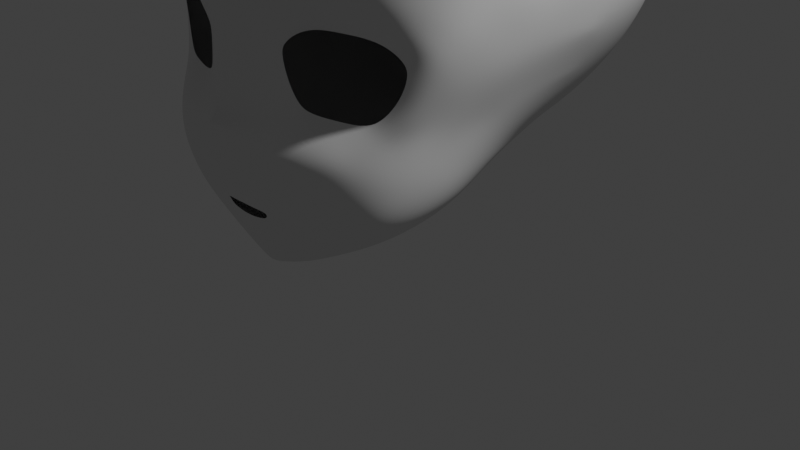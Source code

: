 # Source: untitled.blend  (saved by Blender 3.0.42; exported with 4.5.12 LTS)
import bpy
from mathutils import Matrix  # noqa: F401  (used for matrix-valued properties, if any)

bpy.ops.wm.read_factory_settings(use_empty=True)
scene = bpy.context.scene
scene.name = 'Scene'

# ---- collections
col_ref = bpy.data.collections.new('ref'); scene.collection.children.link(col_ref)
col_collection = bpy.data.collections.new('Collection'); scene.collection.children.link(col_collection)

# ---- world
world_world = bpy.data.worlds.new('World'); scene.world = world_world
world_world.use_nodes = True; world_world.node_tree.nodes.clear()
_N = world_world.node_tree.nodes; _L = world_world.node_tree.links
n0 = _N.new('ShaderNodeOutputWorld'); n0.name = 'World Output'; n0.location = (300, 300)
n1 = _N.new('ShaderNodeBackground'); n1.name = 'Background'; n1.location = (10, 300)
n1.inputs[0].default_value = (0.05088, 0.05088, 0.05088, 1.0)
_L.new(n1.outputs[0], n0.inputs[0])
n0.is_active_output = True
world_world.color = (0.05088, 0.05088, 0.05088)
world_world.use_sun_shadow = False
world_world.sun_shadow_jitter_overblur = 0.0

# ---- cameras
cam_camera = bpy.data.cameras.new('Camera')
cam_camera.clip_end = 100.0
cam_camera.lens = 100.0
cam_camera.ortho_scale = 7.314

# ---- lights
light_light = bpy.data.lights.new('Light', 'POINT')
light_light.transmission_factor = 0.0
light_light.energy = 1000.0
light_light.shadow_soft_size = 0.1
light_light.shadow_maximum_resolution = 0.006
light_light.use_absolute_resolution = True

# ---- meshes
me_cube_001 = bpy.data.meshes.new('Cube.001')
me_cube_001.from_pydata([(0.0, 0.4172, 2.862), (0.0, 0.665, 2.802), (0.0, 0.8935, 2.703), (0.0, 1.094, 2.57), (0.0, 1.258, 2.408), (0.0, 1.38, 2.231), (0.0, 1.455, 1.965), (0.0, 1.258, 0.973), (0.0, 1.094, 0.7728), (0.0, 0.8935, 0.6084), (0.0503, 0.4122, 2.862), (0.09867, 0.6553, 2.802), (0.1432, 0.8794, 2.703), (0.1823, 1.076, 2.57), (0.2144, 1.237, 2.408), (0.2382, 1.357, 2.231), (0.2529, 1.43, 1.965), (0.2578, 1.455, 1.707), (0.2529, 1.43, 1.449), (0.2382, 1.357, 1.201), (0.2144, 1.237, 0.973), (0.1823, 1.076, 0.7728), (0.1432, 0.8794, 0.6084), (0.09867, 0.6553, 0.4863), (0.0503, 0.4122, 0.4112), (0.09867, 0.3976, 2.862), (0.1935, 0.6266, 2.802), (0.281, 0.8376, 2.703), (0.3576, 1.023, 2.57), (0.4205, 1.174, 2.408), (0.4673, 1.287, 2.231), (0.496, 1.357, 1.965), (0.5058, 1.38, 1.707), (0.496, 1.357, 1.449), (0.4673, 1.287, 1.201), (0.4205, 1.174, 0.973), (0.3576, 1.023, 0.7728), (0.281, 0.8376, 0.6084), (0.1935, 0.6266, 0.4863), (0.09867, 0.3976, 0.4112), (0.1432, 0.3737, 2.862), (0.281, 0.5798, 2.802), (0.4079, 0.7698, 2.703), (0.5192, 0.9362, 2.57), (0.6105, 1.073, 2.408), (0.6784, 1.174, 2.231), (0.7201, 1.237, 1.965), (0.7343, 1.258, 1.707), (0.7201, 1.237, 1.449), (0.6784, 1.174, 1.201), (0.6105, 1.073, 0.973), (0.5192, 0.9362, 0.7728), (0.4079, 0.7698, 0.6084), (0.281, 0.5798, 0.4863), (0.1432, 0.3737, 0.4112), (0.1823, 0.3417, 2.862), (0.3576, 0.5169, 2.802), (0.5192, 0.6785, 2.703), (0.6608, 0.82, 2.57), (0.777, 0.9362, 2.408), (0.8634, 1.023, 2.231), (0.9166, 1.076, 1.965), (0.9345, 1.094, 1.707), (0.9166, 1.076, 1.449), (0.8634, 1.023, 1.201), (0.777, 0.9362, 0.973), (0.6608, 0.82, 0.7728), (0.5192, 0.6785, 0.6084), (0.3576, 0.5169, 0.4863), (0.1823, 0.3417, 0.4112), (0.2144, 0.3026, 2.862), (0.4205, 0.4403, 2.802), (0.6105, 0.5672, 2.703), (0.777, 0.6785, 2.57), (0.9137, 0.7698, 2.408), (1.015, 0.8376, 2.231), (1.078, 0.8794, 1.965), (1.099, 0.8935, 1.707), (1.078, 0.8794, 1.449), (1.015, 0.8376, 1.201), (0.9137, 0.7698, 0.973), (0.777, 0.6785, 0.7728), (0.6105, 0.5672, 0.6084), (0.4205, 0.4403, 0.4863), (0.2144, 0.3026, 0.4112), (0.2382, 0.2581, 2.862), (0.4673, 0.3529, 2.802), (0.6784, 0.4403, 2.703), (0.8634, 0.5169, 2.57), (1.015, 0.5798, 2.408), (1.128, 0.6266, 2.231), (1.198, 0.6553, 1.965), (1.221, 0.665, 1.707), (1.198, 0.6553, 1.449), (1.128, 0.6266, 1.201), (0.9976, 0.5798, 0.9761), (0.851, 0.5169, 0.7743), (0.6784, 0.4403, 0.6084), (0.4673, 0.3529, 0.4863), (0.2382, 0.2581, 0.4112), (0.2529, 0.2097, 2.862), (0.496, 0.2581, 2.802), (0.7201, 0.3026, 2.703), (0.9166, 0.3417, 2.57), (1.078, 0.3737, 2.408), (1.198, 0.3976, 2.231), (1.253, 0.4122, 1.965), (1.267, 0.4172, 1.707), (1.237, 0.4122, 1.456), (1.177, 0.3976, 1.205), (1.044, 0.3737, 0.9761), (0.9013, 0.3417, 0.7719), (0.7201, 0.3026, 0.6084), (0.5158, 0.2619, 0.4863), (0.2529, 0.2097, 0.4112), (0.2578, 0.1594, 2.862), (0.5058, 0.1594, 2.802), (0.7343, 0.1594, 2.703), (0.9345, 0.1594, 2.57), (1.099, 0.1594, 2.408), (1.221, 0.1594, 2.231), (1.281, 0.1594, 1.925), (1.281, 0.1594, 1.696), (1.247, 0.1594, 1.473), (1.191, 0.1594, 1.261), (1.078, 0.1568, 0.9946), (0.9383, 0.1631, 0.7697), (0.7685, 0.153, 0.5901), (0.538, 0.1612, 0.4585), (0.2761, 0.1612, 0.3871), (0.2529, 0.1091, 2.862), (0.496, 0.06077, 2.802), (0.7201, 0.0162, 2.703), (0.9166, -0.02286, 2.57), (1.078, -0.05491, 2.408), (1.198, -0.07873, 2.231), (0.2382, 0.06077, 2.862), (0.4673, -0.03408, 2.802), (0.6784, -0.1215, 2.703), (0.8634, -0.1981, 2.57), (1.015, -0.261, 2.408), (1.128, -0.2849, 2.231), (0.2144, 0.0162, 2.862), (0.4205, -0.1215, 2.802), (0.6105, -0.2484, 2.703), (0.777, -0.3596, 2.57), (0.9137, -0.4509, 2.408), (1.019, -0.4949, 2.228), (0.1823, -0.02286, 2.862), (0.3576, -0.1981, 2.802), (0.5192, -0.3596, 2.703), (0.6608, -0.5012, 2.57), (0.777, -0.6174, 2.408), (0.8805, -0.6771, 2.233), (0.1432, -0.05491, 2.862), (0.281, -0.261, 2.802), (0.4079, -0.4509, 2.703), (0.5192, -0.6174, 2.57), (0.6105, -0.754, 2.408), (0.7, -0.8405, 2.232), (0.09867, -0.07874, 2.862), (0.1935, -0.3077, 2.802), (0.281, -0.5188, 2.703), (0.3576, -0.7038, 2.57), (0.4205, -0.8556, 2.408), (0.4391, -0.9769, 2.231), (0.0503, -0.0934, 2.862), (0.09867, -0.3365, 2.802), (0.1432, -0.5605, 2.703), (0.1823, -0.7569, 2.57), (0.2144, -0.9181, 2.408), (0.0, -0.09836, 2.862), (0.0, -0.3577, 2.811), (0.0, -0.5746, 2.703), (0.0, -0.7749, 2.57), (0.0, -0.9392, 2.408), (0.0, 0.1594, 2.883), (0.0, 1.481, 1.707), (0.0, 1.455, 1.449), (0.0, 1.38, 1.201), (0.0, 0.665, 0.4863), (0.0, 0.4172, 0.4112), (0.0, 0.1594, 0.3858), (0.0, -1.118, 0.6999), (0.9432, -0.519, 0.6654), (0.0, -0.7821, 0.005036), (0.0, -1.201, 0.8425), (0.9971, -0.463, 0.8909), (0.6119, -0.6592, 0.2316), (0.0, -1.065, 1.249), (1.128, -0.4235, 1.321), (0.625, -0.8582, 1.361), (1.042, -0.4421, 1.012), (0.7704, -0.7924, 1.349), (0.8187, -0.7903, 0.7033), (0.7303, -0.7666, 0.9147), (0.9081, -0.6959, 1.239), (0.8671, -0.6976, 1.055), (0.6013, -0.9215, 0.7291), (0.4145, -0.8895, 0.9288), (0.459, -0.6864, 0.1599), (0.3833, -0.9498, 1.32), (0.0664, -1.104, 0.6992), (0.1139, -1.096, 0.8429), (0.06554, -1.06, 1.252), (0.07568, -0.7613, 0.02344), (0.8669, -0.5839, 0.4383), (0.0, -1.001, 0.4121), (0.7831, -0.8034, 0.4611), (0.3499, -1.012, 0.6763), (0.03671, -1.001, 0.4126), (0.1764, -0.7401, 0.04991), (0.2084, -1.05, 0.6915), (0.3941, -0.9354, 0.8622), (0.2048, -1.009, 1.241), (0.1762, -0.9798, 0.3935), (0.8109, -0.8808, 1.742), (0.9746, -0.7438, 1.722), (0.4482, -1.066, 1.74), (0.0, -1.122, 1.493), (1.146, -0.4141, 1.509), (0.6183, -0.9626, 1.628), (0.9424, -0.7602, 1.579), (0.2979, -1.085, 1.572), (0.09741, -1.113, 1.508), (0.2008, -1.103, 1.53), (1.154, -0.1322, 1.158), (0.9162, -0.551, 0.558), (0.0, -1.039, 0.5279), (0.1493, -0.9687, 0.3519), (0.2128, -0.3229, 0.1618), (0.8124, -0.8007, 0.5898), (0.9857, -0.1679, 0.7701), (0.04422, -1.04, 0.5299), (0.1492, -1.028, 0.5336), (0.8907, -0.2044, 0.5605), (0.172, -0.9554, 0.3328), (1.234, -0.1123, 1.488), (0.04037, -0.9579, 0.3004), (0.6317, -0.9807, 1.75), (0.1166, -0.3511, 0.1261), (0.8345, -0.2296, 0.4508), (0.7783, -0.6233, 0.3309), (0.05589, -0.3601, 0.1136), (0.459, -0.3035, 0.2288), (0.0, -0.9583, 0.2983), (0.0, -1.044, 0.9081), (1.088, -0.1391, 1.01), (1.198, -0.1204, 1.305), (1.034, -0.1517, 0.8795), (0.0, -0.37, 0.1067), (0.3587, -0.9075, 0.952), (0.07001, -1.022, 0.9013), (0.2651, -0.9554, 0.922), (0.9397, -0.1849, 0.6493), (0.9145, -0.6851, 1.176), (0.4837, -0.9104, 1.364), (0.3127, -0.9364, 1.059), (0.6611, -0.798, 0.906), (0.1901, -0.9682, 0.3734), (0.0, -1.198, 0.7851), (0.0, -1.16, 0.7493), (0.0, -1.178, 0.8575), (0.0, -0.9937, 0.3821), (0.03277, -0.9949, 0.3827), (0.1458, -0.9836, 0.3748), (0.1418, -0.9659, 0.34), (0.03489, -0.9682, 0.3181), (0.0, -0.9687, 0.3183), (0.1548, -0.9749, 0.3655), (0.8057, -0.7586, 0.8468), (0.5959, -0.8674, 0.8308), (0.9657, -0.4853, 0.7892), (0.5796, -0.8302, 0.9122), (0.7918, -0.7342, 0.9536), (1.011, -0.6473, 1.303), (0.6177, -0.9017, 1.431), (0.9431, -0.6569, 1.031), (0.8963, -0.7503, 1.392), (0.885, -0.7028, 0.9133), (0.3564, -0.9962, 1.379), (0.2852, -0.715, 0.08647), (0.6137, -0.9416, 1.533), (0.1713, -0.9904, 0.9076), (0.9264, -0.7578, 1.482), (0.1295, -1.045, 1.252), (0.3257, -1.054, 1.481), (0.2185, -0.9784, 1.055), (0.137, -0.9899, 1.05), (0.05325, -0.9966, 1.049), (0.0, -1.002, 1.046), (1.244, -0.1018, 1.678), (0.4492, -1.035, 1.609), (0.4619, -0.9616, 1.423), (0.4555, -1.002, 1.516), (1.154, -0.4079, 1.672), (0.8012, -0.8706, 1.616), (0.7823, -0.8202, 1.423), (0.7943, -0.8537, 1.524), (0.5284, -0.8627, 0.2847), (0.7096, -0.8605, 0.716), (0.6795, -0.879, 0.4897), (0.7074, -0.876, 0.611), (0.7001, -0.8011, 0.3378), (0.5971, -0.8708, 0.3641), (0.6906, -0.8256, 0.8277), (1.087, -0.4343, 1.146), (0.9877, -0.639, 1.167), (0.2169, -1.005, 0.8538), (0.3794, -0.992, 0.7614), (0.3407, -0.9703, 0.4862), (0.236, -1.004, 0.5143), (0.4065, -0.8535, 0.2055), (0.437, -0.9356, 0.4054), (0.8528, -0.7408, 1.306), (0.2797, -0.9576, 1.221), (0.0, -0.865, 0.07987), (0.07171, -0.8607, 0.08061), (0.1683, -0.8529, 0.1009), (0.5832, -0.7997, 0.2574), (0.0, -0.8421, 0.02564), (0.07239, -0.8278, 0.03587), (0.1762, -0.8115, 0.06317), (0.2927, -0.8017, 0.1072), (0.4364, -0.7979, 0.1743), (0.187, -0.9601, 0.3536), (0.3731, -0.9098, 0.3234), (0.2819, -0.8505, 0.144), (0.09142, -0.9561, 0.305), (0.07639, -0.9668, 0.3223), (0.1399, -0.9548, 0.3146), (0.1196, -0.9664, 0.3294), (0.2796, -0.9579, 0.388), (0.2214, -0.9376, 0.3142), (0.1213, -1.01, 0.473), (0.0, -1.019, 0.476), (0.03917, -1.017, 0.4743), (0.1731, -0.9353, 0.2887), (0.04429, -0.9424, 0.2699), (0.2599, -0.9456, 0.3511), (0.1115, -0.9372, 0.2758), (0.2588, -0.977, 0.4353), (0.0, -0.943, 0.2664), (0.1027, -0.9962, 0.4099), (0.08958, -0.9926, 0.3811), (0.1397, -0.9897, 0.405), (0.1872, -0.9983, 0.462), (0.1202, -0.9879, 0.3793), (0.5738, -0.9325, 0.635), (0.0, -0.9048, 0.1908), (0.05293, -0.9051, 0.1975), (0.1349, -0.8975, 0.2063), (0.223, -0.8958, 0.2363), (0.3008, -0.8971, 0.2728), (0.5326, -0.9411, 0.5312), (0.2264, -1.035, 0.7624), (0.08523, -1.117, 0.7613), (0.4996, -0.8618, 0.9176), (0.5165, -0.8955, 0.8419), (0.4652, -0.9771, 0.6533), (0.4984, -0.9577, 0.7466), (0.0, -1.069, 0.6091), (0.05054, -1.071, 0.6122), (0.1801, -1.043, 0.6064), (0.2907, -1.009, 0.5873), (0.4152, -0.9793, 0.5654), (1.222, -0.09183, 2.053), (1.234, -0.09183, 1.897), (1.171, -0.2934, 2.064), (1.192, -0.2898, 1.882), (1.069, -0.5178, 2.064), (1.097, -0.5455, 1.876), (0.9543, -0.705, 2.06), (0.9891, -0.7301, 1.877), (0.7701, -0.866, 2.06), (0.8073, -0.8813, 1.879), (0.6599, -0.9336, 2.06), (0.6484, -0.982, 1.88), (0.4387, -1.058, 2.062), (0.4388, -1.076, 1.879), (0.217, -1.04, 2.231), (0.2069, -1.105, 2.06), (0.2114, -1.125, 1.879), (0.0, -1.061, 2.231), (0.0, -1.125, 2.06), (0.0, -1.146, 1.879), (0.0, -1.149, 1.676), (0.2031, -1.118, 1.652), (0.8835, -0.4469, 0.4442), (0.0, -0.6654, 0.02321), (0.9929, -0.3326, 0.7774), (1.074, -0.2899, 1.006), (0.7882, -0.4933, 0.3414), (0.6069, -0.5381, 0.2408), (0.9587, -0.3737, 0.6557), (0.2753, -0.6058, 0.09703), (0.9347, -0.4062, 0.5563), (0.1641, -0.6299, 0.05606), (0.07732, -0.6503, 0.03371), (1.194, -0.2784, 1.503), (1.162, -0.2773, 1.314), (1.132, -0.279, 1.151), (0.4658, -0.5732, 0.1659), (1.021, -0.303, 0.8858), (1.203, -0.2784, 1.667), (0.9025, -0.6847, 0.6831), (0.837, -0.7086, 0.444), (0.8798, -0.6967, 0.5685), (0.0, -0.8178, 0.0147), (0.447, -0.7479, 0.1653), (0.07221, -0.7995, 0.02902), (0.1763, -0.7828, 0.05321), (0.924, -0.66, 0.8033), (1.076, -0.5739, 1.361), (0.9968, -0.5656, 1.022), (0.9494, -0.6008, 0.905), (0.7449, -0.7228, 0.3283), (1.046, -0.5489, 1.153), (0.2935, -0.7639, 0.09426), (0.6024, -0.7357, 0.2435), (1.072, -0.5878, 1.523), (1.091, -0.5763, 1.687), (0.7412, -0.2524, 0.3694), (0.5781, -0.2798, 0.2902), (1.274, 0.1594, 2.017), (1.17, 0.1594, 1.182), (1.048, 0.1575, 0.9439), (0.8059, 0.1536, 0.6314), (0.6074, 0.1608, 0.4882), (1.149, -0.3907, 1.879), (1.136, -0.3526, 2.066), (0.0, -1.093, 1.371), (0.08147, -1.087, 1.38), (0.1981, -1.069, 1.378), (0.3315, -0.9613, 1.273), (0.2806, -1.009, 1.312), (0.2602, -1.108, 1.706), (0.1358, -1.134, 1.7)], [], [(182, 181, 24), (178, 177, 17, 18), (1, 0, 10, 11), (179, 178, 18, 19), (2, 1, 11, 12), (7, 179, 19, 20), (3, 2, 12, 13), (0, 176, 10), (8, 7, 20, 21), (4, 3, 13, 14), (9, 8, 21, 22), (5, 4, 14, 15), (180, 9, 22, 23), (6, 5, 15, 16), (181, 180, 23, 24), (177, 6, 16, 17), (24, 23, 38, 39), (17, 16, 31, 32), (11, 10, 25, 26), (182, 24, 39), (18, 17, 32, 33), (10, 176, 25), (19, 18, 33, 34), (12, 11, 26, 27), (20, 19, 34, 35), (13, 12, 27, 28), (21, 20, 35, 36), (14, 13, 28, 29), (22, 21, 36, 37), (15, 14, 29, 30), (23, 22, 37, 38), (16, 15, 30, 31), (28, 27, 42, 43), (36, 35, 50, 51), (29, 28, 43, 44), (37, 36, 51, 52), (30, 29, 44, 45), (38, 37, 52, 53), (31, 30, 45, 46), (39, 38, 53, 54), (32, 31, 46, 47), (26, 25, 40, 41), (182, 39, 54), (33, 32, 47, 48), (25, 176, 40), (34, 33, 48, 49), (27, 26, 41, 42), (35, 34, 49, 50), (47, 46, 61, 62), (41, 40, 55, 56), (182, 54, 69), (48, 47, 62, 63), (40, 176, 55), (49, 48, 63, 64), (42, 41, 56, 57), (50, 49, 64, 65), (43, 42, 57, 58), (51, 50, 65, 66), (44, 43, 58, 59), (52, 51, 66, 67), (45, 44, 59, 60), (53, 52, 67, 68), (46, 45, 60, 61), (54, 53, 68, 69), (66, 65, 80, 81), (59, 58, 73, 74), (67, 66, 81, 82), (60, 59, 74, 75), (68, 67, 82, 83), (61, 60, 75, 76), (69, 68, 83, 84), (62, 61, 76, 77), (56, 55, 70, 71), (182, 69, 84), (63, 62, 77, 78), (55, 176, 70), (64, 63, 78, 79), (57, 56, 71, 72), (65, 64, 79, 80), (58, 57, 72, 73), (71, 70, 85, 86), (182, 84, 99), (78, 77, 92, 93), (70, 176, 85), (79, 78, 93, 94), (72, 71, 86, 87), (80, 79, 94, 95), (73, 72, 87, 88), (81, 80, 95, 96), (74, 73, 88, 89), (82, 81, 96, 97), (75, 74, 89, 90), (83, 82, 97, 98), (76, 75, 90, 91), (84, 83, 98, 99), (77, 76, 91, 92), (89, 88, 103, 104), (97, 96, 111, 112), (90, 89, 104, 105), (98, 97, 112, 113), (91, 90, 105, 106), (99, 98, 113, 114), (92, 91, 106, 107), (86, 85, 100, 101), (182, 99, 114), (93, 92, 107, 108), (85, 176, 100), (94, 93, 108, 109), (87, 86, 101, 102), (95, 94, 109, 110), (88, 87, 102, 103), (96, 95, 110, 111), (108, 107, 122, 123), (100, 176, 115), (109, 108, 123, 124), (102, 101, 116, 117), (109, 124, 425), (103, 102, 117, 118), (110, 125, 426), (104, 103, 118, 119), (112, 111, 126, 427), (105, 104, 119, 120), (113, 112, 127, 428), (106, 105, 120, 424), (114, 113, 128, 129), (107, 106, 121, 122), (101, 100, 115, 116), (182, 114, 129), (120, 119, 134, 135), (116, 115, 130, 131), (115, 176, 130), (117, 116, 131, 132), (118, 117, 132, 133), (119, 118, 133, 134), (132, 131, 137, 138), (133, 132, 138, 139), (134, 133, 139, 140), (135, 134, 140, 141), (131, 130, 136, 137), (130, 176, 136), (137, 136, 142, 143), (136, 176, 142), (138, 137, 143, 144), (139, 138, 144, 145), (140, 139, 145, 146), (141, 140, 146, 147), (144, 143, 149, 150), (145, 144, 150, 151), (146, 145, 151, 152), (147, 146, 152, 153), (143, 142, 148, 149), (142, 176, 148), (149, 148, 154, 155), (148, 176, 154), (150, 149, 155, 156), (151, 150, 156, 157), (152, 151, 157, 158), (153, 152, 158, 159), (157, 156, 162, 163), (158, 157, 163, 164), (159, 158, 164, 165), (155, 154, 160, 161), (154, 176, 160), (156, 155, 161, 162), (161, 160, 166, 167), (160, 176, 166), (162, 161, 167, 168), (163, 162, 168, 169), (164, 163, 169, 170), (165, 164, 170, 380), (169, 168, 173, 174), (170, 169, 174, 175), (380, 170, 175, 383), (167, 166, 171, 172), (166, 176, 171), (168, 167, 172, 173), (356, 203, 260, 261), (239, 377, 379, 218), (362, 202, 183, 361), (236, 325, 229, 266), (322, 323, 327, 318), (288, 289, 252, 283), (253, 287, 288, 283), (197, 274, 279, 277), (417, 413, 275, 307), (390, 403, 187, 272), (216, 375, 377, 239), (407, 405, 194, 231), (271, 305, 258, 273), (404, 399, 237, 291), (302, 348, 354, 301), (257, 287, 253, 251), (363, 212, 202, 362), (358, 213, 309, 360), (238, 328, 329, 267), (260, 203, 186), (394, 396, 235, 254), (198, 300, 305, 271), (401, 391, 247, 226), (416, 242, 206, 406), (395, 397, 240, 230), (304, 313, 326, 299), (398, 389, 250, 243), (371, 373, 217, 421), (348, 198, 360, 359), (419, 319, 324, 409), (399, 400, 248, 237), (400, 401, 226, 248), (221, 239, 218, 292), (397, 398, 243, 240), (296, 216, 239, 221), (369, 404, 291, 367), (396, 388, 241, 235), (432, 224, 219, 431), (193, 297, 276, 191), (205, 410, 408, 185), (191, 276, 293, 256), (288, 287, 214, 285), (402, 395, 230, 244), (311, 234, 334, 346), (346, 334, 343, 345), (340, 338, 350, 351), (213, 358, 357, 199), (415, 414, 277, 279), (406, 407, 231, 208), (210, 336, 335, 207), (390, 394, 254, 232), (330, 328, 340, 337), (333, 337, 352, 353), (350, 338, 342, 349), (313, 310, 341, 332), (199, 251, 253, 213), (203, 252, 246, 262), (326, 313, 332, 339), (262, 186, 203), (325, 259, 269, 229), (259, 215, 265, 269), (330, 236, 266, 331), (245, 238, 267, 268), (210, 207, 263, 264), (343, 210, 264, 344), (412, 272, 187, 415), (305, 270, 195, 258), (307, 275, 196, 255), (293, 276, 282, 294), (412, 270, 194, 405), (297, 278, 284, 298), (391, 403, 249, 247), (283, 252, 203, 308), (204, 285, 433, 432), (211, 411, 410, 205), (298, 284, 222, 296), (294, 282, 221, 292), (432, 433, 225, 224), (290, 289, 204, 189), (289, 288, 285, 204), (286, 294, 292, 223), (280, 293, 294, 286), (217, 373, 375, 216), (223, 436, 387, 225), (282, 298, 296, 221), (256, 293, 280, 201), (276, 297, 298, 282), (222, 217, 216, 296), (421, 217, 222, 420), (278, 297, 193, 314), (208, 231, 302, 301), (304, 303, 208, 301), (194, 270, 305, 300), (231, 194, 300, 302), (279, 274, 195, 270), (414, 417, 307, 277), (277, 307, 255, 197), (202, 212, 355, 356), (356, 355, 308, 203), (283, 308, 213, 253), (359, 360, 309, 209), (323, 324, 312, 327), (309, 213, 308, 355), (358, 271, 273, 357), (418, 323, 322, 411), (278, 314, 196, 275), (287, 257, 315, 214), (204, 432, 431, 189), (435, 434, 201, 280), (252, 289, 290, 246), (322, 318, 317, 321), (321, 317, 316, 320), (328, 238, 338, 340), (409, 324, 323, 418), (416, 303, 319, 419), (411, 322, 321, 410), (410, 321, 320, 408), (303, 304, 299, 319), (393, 402, 244, 423), (328, 330, 331, 329), (299, 312, 324, 319), (236, 330, 337, 333), (334, 336, 210, 343), (345, 343, 344, 347), (335, 336, 233, 228), (352, 351, 318, 327), (336, 334, 234, 233), (342, 338, 238, 245), (353, 352, 327, 312), (351, 350, 317, 318), (339, 332, 259, 325), (333, 339, 325, 236), (332, 341, 215, 259), (215, 345, 347, 265), (341, 346, 345, 215), (310, 311, 346, 341), (365, 354, 348, 359), (271, 358, 360, 198), (364, 209, 212, 363), (198, 348, 302, 300), (313, 304, 301, 354), (326, 339, 333, 353), (337, 340, 351, 352), (317, 350, 349, 316), (299, 326, 353, 312), (364, 365, 359, 209), (202, 356, 261, 183), (309, 355, 212, 209), (311, 310, 365, 364), (311, 364, 363, 234), (234, 363, 362, 233), (233, 362, 361, 228), (310, 313, 354, 365), (366, 135, 141, 368), (367, 366, 368, 369), (429, 430, 370, 371), (141, 147, 370, 430), (370, 147, 153, 372), (371, 370, 372, 373), (373, 372, 374, 375), (372, 153, 159, 374), (374, 159, 376), (375, 374, 376, 377), (376, 159, 165, 378), (377, 376, 378, 379), (378, 165, 380, 381), (379, 378, 381, 382), (381, 380, 383, 384), (382, 381, 384, 385), (292, 218, 436, 223), (188, 200, 402, 393), (192, 187, 403, 391), (272, 184, 394, 390), (200, 281, 395, 402), (227, 206, 388, 396), (211, 205, 398, 397), (190, 306, 401, 400), (220, 190, 400, 399), (205, 185, 389, 398), (281, 211, 397, 395), (242, 188, 393, 392), (306, 192, 391, 401), (184, 227, 396, 394), (295, 220, 399, 404), (232, 249, 403, 390), (206, 242, 392, 388), (284, 278, 275, 413), (242, 416, 419, 188), (200, 409, 418, 281), (281, 418, 411, 211), (192, 306, 417, 414), (184, 272, 412, 405), (270, 412, 415, 279), (206, 227, 407, 406), (187, 192, 414, 415), (188, 419, 409, 200), (303, 416, 406, 208), (227, 184, 405, 407), (306, 190, 413, 417), (420, 413, 190, 220), (222, 284, 413, 420), (371, 421, 295, 429), (220, 295, 421, 420), (388, 392, 422, 241), (392, 393, 423, 422), (182, 243, 250), (240, 243, 182), (230, 240, 182), (129, 244, 230, 182), (129, 423, 244), (428, 241, 422, 128), (427, 126, 232, 254), (426, 125, 247, 249), (424, 120, 135, 366), (122, 121, 367, 291), (123, 122, 291, 237), (124, 123, 237, 248), (425, 124, 248, 226), (121, 424, 366, 367), (121, 106, 424), (125, 425, 226, 247), (110, 109, 425, 125), (126, 426, 249, 232), (111, 110, 426, 126), (127, 427, 254, 235), (127, 112, 427), (128, 422, 423, 129), (127, 235, 241, 428), (128, 113, 428), (369, 368, 430, 429), (368, 141, 430), (429, 295, 404, 369), (382, 385, 386, 437), (286, 223, 225, 433), (435, 433, 285, 214), (214, 315, 434, 435), (280, 286, 433, 435), (218, 379, 382, 436), (437, 224, 225, 387), (386, 219, 224, 437), (382, 437, 387, 436)])
me_cube_001.polygons.foreach_set('use_smooth', [True] * 417)
_uv = me_cube_001.uv_layers.new(name='UVMap')
_uv.uv.foreach_set('vector', [0.7344, 0.0, 0.75, 0.0625, 0.7188, 0.0625, 0.75, 0.4375, 0.75, 0.5, 0.7188, 0.5, 0.7188, 0.4375, 0.75, 0.875, 0.75, 0.9375, 0.7188, 0.9375, 0.7188, 0.875, 0.75, 0.375, 0.75, 0.4375, 0.7188, 0.4375, 0.7188, 0.375, 0.75, 0.8125, 0.75, 0.875, 0.7188, 0.875, 0.7188, 0.8125, 0.75, 0.3125, 0.75, 0.375, 0.7188, 0.375, 0.7188, 0.3125, 0.75, 0.75, 0.75, 0.8125, 0.7188, 0.8125, 0.7188, 0.75, 0.75, 0.9375, 0.7344, 1.0, 0.7188, 0.9375, 0.75, 0.25, 0.75, 0.3125, 0.7188, 0.3125, 0.7188, 0.25, 0.75, 0.6875, 0.75, 0.75, 0.7188, 0.75, 0.7188, 0.6875, 0.75, 0.1875, 0.75, 0.25, 0.7188, 0.25, 0.7188, 0.1875, 0.75, 0.625, 0.75, 0.6875, 0.7188, 0.6875, 0.7188, 0.625, 0.75, 0.125, 0.75, 0.1875, 0.7188, 0.1875, 0.7188, 0.125, 0.75, 0.5625, 0.75, 0.625, 0.7188, 0.625, 0.7188, 0.5625, 0.75, 0.0625, 0.75, 0.125, 0.7188, 0.125, 0.7188, 0.0625, 0.75, 0.5, 0.75, 0.5625, 0.7188, 0.5625, 0.7188, 0.5, 0.7188, 0.0625, 0.7188, 0.125, 0.6875, 0.125, 0.6875, 0.0625, 0.7188, 0.5, 0.7188, 0.5625, 0.6875, 0.5625, 0.6875, 0.5, 0.7188, 0.875, 0.7188, 0.9375, 0.6875, 0.9375, 0.6875, 0.875, 0.7031, 0.0, 0.7188, 0.0625, 0.6875, 0.0625, 0.7188, 0.4375, 0.7188, 0.5, 0.6875, 0.5, 0.6875, 0.4375, 0.7188, 0.9375, 0.7031, 1.0, 0.6875, 0.9375, 0.7188, 0.375, 0.7188, 0.4375, 0.6875, 0.4375, 0.6875, 0.375, 0.7188, 0.8125, 0.7188, 0.875, 0.6875, 0.875, 0.6875, 0.8125, 0.7188, 0.3125, 0.7188, 0.375, 0.6875, 0.375, 0.6875, 0.3125, 0.7188, 0.75, 0.7188, 0.8125, 0.6875, 0.8125, 0.6875, 0.75, 0.7188, 0.25, 0.7188, 0.3125, 0.6875, 0.3125, 0.6875, 0.25, 0.7188, 0.6875, 0.7188, 0.75, 0.6875, 0.75, 0.6875, 0.6875, 0.7188, 0.1875, 0.7188, 0.25, 0.6875, 0.25, 0.6875, 0.1875, 0.7188, 0.625, 0.7188, 0.6875, 0.6875, 0.6875, 0.6875, 0.625, 0.7188, 0.125, 0.7188, 0.1875, 0.6875, 0.1875, 0.6875, 0.125, 0.7188, 0.5625, 0.7188, 0.625, 0.6875, 0.625, 0.6875, 0.5625, 0.6875, 0.75, 0.6875, 0.8125, 0.6562, 0.8125, 0.6562, 0.75, 0.6875, 0.25, 0.6875, 0.3125, 0.6562, 0.3125, 0.6562, 0.25, 0.6875, 0.6875, 0.6875, 0.75, 0.6562, 0.75, 0.6562, 0.6875, 0.6875, 0.1875, 0.6875, 0.25, 0.6562, 0.25, 0.6562, 0.1875, 0.6875, 0.625, 0.6875, 0.6875, 0.6562, 0.6875, 0.6562, 0.625, 0.6875, 0.125, 0.6875, 0.1875, 0.6562, 0.1875, 0.6562, 0.125, 0.6875, 0.5625, 0.6875, 0.625, 0.6562, 0.625, 0.6562, 0.5625, 0.6875, 0.0625, 0.6875, 0.125, 0.6562, 0.125, 0.6562, 0.0625, 0.6875, 0.5, 0.6875, 0.5625, 0.6562, 0.5625, 0.6562, 0.5, 0.6875, 0.875, 0.6875, 0.9375, 0.6562, 0.9375, 0.6562, 0.875, 0.6719, 0.0, 0.6875, 0.0625, 0.6562, 0.0625, 0.6875, 0.4375, 0.6875, 0.5, 0.6562, 0.5, 0.6562, 0.4375, 0.6875, 0.9375, 0.6719, 1.0, 0.6562, 0.9375, 0.6875, 0.375, 0.6875, 0.4375, 0.6562, 0.4375, 0.6562, 0.375, 0.6875, 0.8125, 0.6875, 0.875, 0.6562, 0.875, 0.6562, 0.8125, 0.6875, 0.3125, 0.6875, 0.375, 0.6562, 0.375, 0.6562, 0.3125, 0.6562, 0.5, 0.6562, 0.5625, 0.625, 0.5625, 0.625, 0.5, 0.6562, 0.875, 0.6562, 0.9375, 0.625, 0.9375, 0.625, 0.875, 0.6406, 0.0, 0.6562, 0.0625, 0.625, 0.0625, 0.6562, 0.4375, 0.6562, 0.5, 0.625, 0.5, 0.625, 0.4375, 0.6562, 0.9375, 0.6406, 1.0, 0.625, 0.9375, 0.6562, 0.375, 0.6562, 0.4375, 0.625, 0.4375, 0.625, 0.375, 0.6562, 0.8125, 0.6562, 0.875, 0.625, 0.875, 0.625, 0.8125, 0.6562, 0.3125, 0.6562, 0.375, 0.625, 0.375, 0.625, 0.3125, 0.6562, 0.75, 0.6562, 0.8125, 0.625, 0.8125, 0.625, 0.75, 0.6562, 0.25, 0.6562, 0.3125, 0.625, 0.3125, 0.625, 0.25, 0.6562, 0.6875, 0.6562, 0.75, 0.625, 0.75, 0.625, 0.6875, 0.6562, 0.1875, 0.6562, 0.25, 0.625, 0.25, 0.625, 0.1875, 0.6562, 0.625, 0.6562, 0.6875, 0.625, 0.6875, 0.625, 0.625, 0.6562, 0.125, 0.6562, 0.1875, 0.625, 0.1875, 0.625, 0.125, 0.6562, 0.5625, 0.6562, 0.625, 0.625, 0.625, 0.625, 0.5625, 0.6562, 0.0625, 0.6562, 0.125, 0.625, 0.125, 0.625, 0.0625, 0.625, 0.25, 0.625, 0.3125, 0.5938, 0.3125, 0.5938, 0.25, 0.625, 0.6875, 0.625, 0.75, 0.5938, 0.75, 0.5938, 0.6875, 0.625, 0.1875, 0.625, 0.25, 0.5938, 0.25, 0.5938, 0.1875, 0.625, 0.625, 0.625, 0.6875, 0.5938, 0.6875, 0.5938, 0.625, 0.625, 0.125, 0.625, 0.1875, 0.5938, 0.1875, 0.5938, 0.125, 0.625, 0.5625, 0.625, 0.625, 0.5938, 0.625, 0.5938, 0.5625, 0.625, 0.0625, 0.625, 0.125, 0.5938, 0.125, 0.5937, 0.0625, 0.625, 0.5, 0.625, 0.5625, 0.5938, 0.5625, 0.5938, 0.5, 0.625, 0.875, 0.625, 0.9375, 0.5937, 0.9375, 0.5937, 0.875, 0.6094, 0.0, 0.625, 0.0625, 0.5937, 0.0625, 0.625, 0.4375, 0.625, 0.5, 0.5938, 0.5, 0.5938, 0.4375, 0.625, 0.9375, 0.6094, 1.0, 0.5937, 0.9375, 0.625, 0.375, 0.625, 0.4375, 0.5938, 0.4375, 0.5938, 0.375, 0.625, 0.8125, 0.625, 0.875, 0.5937, 0.875, 0.5938, 0.8125, 0.625, 0.3125, 0.625, 0.375, 0.5938, 0.375, 0.5938, 0.3125, 0.625, 0.75, 0.625, 0.8125, 0.5938, 0.8125, 0.5938, 0.75, 0.5937, 0.875, 0.5937, 0.9375, 0.5625, 0.9375, 0.5625, 0.875, 0.5781, 0.0, 0.5937, 0.0625, 0.5625, 0.0625, 0.5938, 0.4375, 0.5938, 0.5, 0.5625, 0.5, 0.5625, 0.4375, 0.5937, 0.9375, 0.5781, 1.0, 0.5625, 0.9375, 0.5938, 0.375, 0.5938, 0.4375, 0.5625, 0.4375, 0.5625, 0.375, 0.5938, 0.8125, 0.5937, 0.875, 0.5625, 0.875, 0.5625, 0.8125, 0.5938, 0.3125, 0.5938, 0.375, 0.5625, 0.375, 0.5625, 0.3125, 0.5938, 0.75, 0.5938, 0.8125, 0.5625, 0.8125, 0.5625, 0.75, 0.5938, 0.25, 0.5938, 0.3125, 0.5625, 0.3125, 0.5625, 0.25, 0.5938, 0.6875, 0.5938, 0.75, 0.5625, 0.75, 0.5625, 0.6875, 0.5938, 0.1875, 0.5938, 0.25, 0.5625, 0.25, 0.5625, 0.1875, 0.5938, 0.625, 0.5938, 0.6875, 0.5625, 0.6875, 0.5625, 0.625, 0.5938, 0.125, 0.5938, 0.1875, 0.5625, 0.1875, 0.5625, 0.125, 0.5938, 0.5625, 0.5938, 0.625, 0.5625, 0.625, 0.5625, 0.5625, 0.5937, 0.0625, 0.5938, 0.125, 0.5625, 0.125, 0.5625, 0.0625, 0.5938, 0.5, 0.5938, 0.5625, 0.5625, 0.5625, 0.5625, 0.5, 0.5625, 0.6875, 0.5625, 0.75, 0.5312, 0.75, 0.5312, 0.6875, 0.5625, 0.1875, 0.5625, 0.25, 0.5312, 0.25, 0.5312, 0.1875, 0.5625, 0.625, 0.5625, 0.6875, 0.5312, 0.6875, 0.5312, 0.625, 0.5625, 0.125, 0.5625, 0.1875, 0.5312, 0.1875, 0.5312, 0.125, 0.5625, 0.5625, 0.5625, 0.625, 0.5312, 0.625, 0.5312, 0.5625, 0.5625, 0.0625, 0.5625, 0.125, 0.5312, 0.125, 0.5312, 0.0625, 0.5625, 0.5, 0.5625, 0.5625, 0.5312, 0.5625, 0.5312, 0.5, 0.5625, 0.875, 0.5625, 0.9375, 0.5312, 0.9375, 0.5312, 0.875, 0.5469, 0.0, 0.5625, 0.0625, 0.5312, 0.0625, 0.5625, 0.4375, 0.5625, 0.5, 0.5312, 0.5, 0.5312, 0.4375, 0.5625, 0.9375, 0.5469, 1.0, 0.5312, 0.9375, 0.5625, 0.375, 0.5625, 0.4375, 0.5312, 0.4375, 0.5312, 0.375, 0.5625, 0.8125, 0.5625, 0.875, 0.5312, 0.875, 0.5312, 0.8125, 0.5625, 0.3125, 0.5625, 0.375, 0.5312, 0.375, 0.5312, 0.3125, 0.5625, 0.75, 0.5625, 0.8125, 0.5312, 0.8125, 0.5312, 0.75, 0.5625, 0.25, 0.5625, 0.3125, 0.5312, 0.3125, 0.5312, 0.25, 0.5312, 0.4375, 0.5312, 0.5, 0.5, 0.5, 0.5, 0.4375, 0.5312, 0.9375, 0.5156, 1.0, 0.5, 0.9375, 0.5312, 0.375, 0.5312, 0.4375, 0.5, 0.4375, 0.5, 0.375, 0.5312, 0.8125, 0.5312, 0.875, 0.5, 0.875, 0.5, 0.8125, 0.5312, 0.375, 0.5, 0.375, 0.5, 0.3575, 0.5312, 0.75, 0.5312, 0.8125, 0.5, 0.8125, 0.5, 0.75, 0.5312, 0.3125, 0.5, 0.3125, 0.5, 0.3025, 0.5312, 0.6875, 0.5312, 0.75, 0.5, 0.75, 0.5, 0.6875, 0.5312, 0.1875, 0.5312, 0.25, 0.5, 0.25, 0.5, 0.2021, 0.5312, 0.625, 0.5312, 0.6875, 0.5, 0.6875, 0.5, 0.625, 0.5312, 0.125, 0.5312, 0.1875, 0.5, 0.1875, 0.5, 0.1366, 0.5312, 0.5625, 0.5312, 0.625, 0.5, 0.625, 0.5, 0.5812, 0.5312, 0.0625, 0.5312, 0.125, 0.5, 0.125, 0.5, 0.0625, 0.5312, 0.5, 0.5312, 0.5625, 0.5, 0.5625, 0.5, 0.5, 0.5312, 0.875, 0.5312, 0.9375, 0.5, 0.9375, 0.5, 0.875, 0.5156, 0.0, 0.5312, 0.0625, 0.5, 0.0625, 0.5, 0.625, 0.5, 0.6875, 0.4687, 0.6875, 0.4688, 0.625, 0.5, 0.875, 0.5, 0.9375, 0.4687, 0.9375, 0.4687, 0.875, 0.5, 0.9375, 0.4844, 1.0, 0.4687, 0.9375, 0.5, 0.8125, 0.5, 0.875, 0.4687, 0.875, 0.4687, 0.8125, 0.5, 0.75, 0.5, 0.8125, 0.4687, 0.8125, 0.4688, 0.75, 0.5, 0.6875, 0.5, 0.75, 0.4688, 0.75, 0.4687, 0.6875, 0.4687, 0.8125, 0.4687, 0.875, 0.4375, 0.875, 0.4375, 0.8125, 0.4688, 0.75, 0.4687, 0.8125, 0.4375, 0.8125, 0.4375, 0.75, 0.4687, 0.6875, 0.4688, 0.75, 0.4375, 0.75, 0.4375, 0.6875, 0.4688, 0.625, 0.4687, 0.6875, 0.4375, 0.6875, 0.4375, 0.625, 0.4687, 0.875, 0.4687, 0.9375, 0.4375, 0.9375, 0.4375, 0.875, 0.4687, 0.9375, 0.4531, 1.0, 0.4375, 0.9375, 0.4375, 0.875, 0.4375, 0.9375, 0.4062, 0.9375, 0.4062, 0.875, 0.4375, 0.9375, 0.4219, 1.0, 0.4062, 0.9375, 0.4375, 0.8125, 0.4375, 0.875, 0.4062, 0.875, 0.4062, 0.8125, 0.4375, 0.75, 0.4375, 0.8125, 0.4062, 0.8125, 0.4062, 0.75, 0.4375, 0.6875, 0.4375, 0.75, 0.4062, 0.75, 0.4062, 0.6875, 0.4375, 0.625, 0.4375, 0.6875, 0.4062, 0.6875, 0.4062, 0.625, 0.4062, 0.8125, 0.4062, 0.875, 0.375, 0.875, 0.375, 0.8125, 0.4062, 0.75, 0.4062, 0.8125, 0.375, 0.8125, 0.375, 0.75, 0.4062, 0.6875, 0.4062, 0.75, 0.375, 0.75, 0.375, 0.6875, 0.4062, 0.625, 0.4062, 0.6875, 0.375, 0.6875, 0.375, 0.625, 0.4062, 0.875, 0.4062, 0.9375, 0.375, 0.9375, 0.375, 0.875, 0.4062, 0.9375, 0.3906, 1.0, 0.375, 0.9375, 0.375, 0.875, 0.375, 0.9375, 0.3437, 0.9375, 0.3438, 0.875, 0.375, 0.9375, 0.3594, 1.0, 0.3437, 0.9375, 0.375, 0.8125, 0.375, 0.875, 0.3438, 0.875, 0.3438, 0.8125, 0.375, 0.75, 0.375, 0.8125, 0.3438, 0.8125, 0.3438, 0.75, 0.375, 0.6875, 0.375, 0.75, 0.3438, 0.75, 0.3438, 0.6875, 0.375, 0.625, 0.375, 0.6875, 0.3438, 0.6875, 0.3473, 0.625, 0.3438, 0.75, 0.3438, 0.8125, 0.3125, 0.8125, 0.3125, 0.75, 0.3438, 0.6875, 0.3438, 0.75, 0.3125, 0.75, 0.3125, 0.6875, 0.3473, 0.625, 0.3438, 0.6875, 0.3125, 0.6875, 0.3087, 0.625, 0.3438, 0.875, 0.3437, 0.9375, 0.3125, 0.9375, 0.3125, 0.875, 0.3437, 0.9375, 0.3281, 1.0, 0.3125, 0.9375, 0.3438, 0.8125, 0.3438, 0.875, 0.3125, 0.875, 0.3125, 0.8125, 0.3125, 0.875, 0.3125, 0.9375, 0.2812, 0.9375, 0.2812, 0.875, 0.3125, 0.9375, 0.2969, 1.0, 0.2812, 0.9375, 0.3125, 0.8125, 0.3125, 0.875, 0.2812, 0.875, 0.2812, 0.8125, 0.3125, 0.75, 0.3125, 0.8125, 0.2812, 0.8125, 0.2812, 0.75, 0.3125, 0.6875, 0.3125, 0.75, 0.2812, 0.75, 0.2812, 0.6875, 0.3087, 0.625, 0.3125, 0.6875, 0.2812, 0.6875, 0.2785, 0.625, 0.2812, 0.75, 0.2812, 0.8125, 0.25, 0.8125, 0.25, 0.75, 0.2812, 0.6875, 0.2812, 0.75, 0.25, 0.75, 0.25, 0.6875, 0.2785, 0.625, 0.2812, 0.6875, 0.25, 0.6875, 0.25, 0.625, 0.2812, 0.875, 0.2812, 0.9375, 0.25, 0.9375, 0.25, 0.875, 0.2812, 0.9375, 0.2656, 1.0, 0.25, 0.9375, 0.2812, 0.8125, 0.2812, 0.875, 0.25, 0.875, 0.25, 0.8125, 0.4688, 0.8668, 0.478, 0.8668, 0.4757, 0.875, 0.4703, 0.875, 0.5957, 0.7947, 0.625, 0.7947, 0.625, 0.815, 0.5957, 0.8161, 0.4545, 0.8675, 0.4624, 0.8668, 0.4621, 0.875, 0.4543, 0.875, 0.4076, 0.8448, 0.4149, 0.8448, 0.4149, 0.8448, 0.4076, 0.8448, 0.3778, 0.8551, 0.3802, 0.8418, 0.3914, 0.8418, 0.3863, 0.8537, 0.5077, 0.8595, 0.5074, 0.8668, 0.4885, 0.8668, 0.4885, 0.859, 0.4885, 0.8482, 0.5079, 0.851, 0.5077, 0.8595, 0.4885, 0.859, 0.5038, 0.7659, 0.4849, 0.7659, 0.4861, 0.7619, 0.504, 0.7609, 0.5248, 0.7552, 0.5428, 0.7549, 0.5428, 0.7583, 0.5248, 0.7603, 0.4716, 0.75, 0.4869, 0.75, 0.4865, 0.75, 0.4716, 0.75, 0.5957, 0.7803, 0.625, 0.7823, 0.625, 0.7947, 0.5957, 0.7947, 0.4533, 0.758, 0.4654, 0.758, 0.4665, 0.7659, 0.4533, 0.7659, 0.4727, 0.8048, 0.4733, 0.7803, 0.4773, 0.7803, 0.4776, 0.8055, 0.5957, 0.75, 0.5717, 0.75, 0.5721, 0.75, 0.5957, 0.75, 0.4533, 0.7803, 0.4533, 0.8151, 0.4386, 0.8205, 0.4368, 0.7753, 0.5078, 0.841, 0.5079, 0.851, 0.4885, 0.8482, 0.4885, 0.8409, 0.4532, 0.8547, 0.4609, 0.8532, 0.4624, 0.8668, 0.4545, 0.8675, 0.4753, 0.8225, 0.478, 0.8402, 0.4679, 0.835, 0.4673, 0.8238, 0.407, 0.8718, 0.4071, 0.8635, 0.4076, 0.8634, 0.4076, 0.8715, 0.4757, 0.875, 0.478, 0.8668, 0.478, 0.875, 0.4643, 0.75, 0.4533, 0.75, 0.467, 0.5846, 0.4748, 0.5889, 0.4667, 0.8125, 0.4669, 0.7803, 0.4733, 0.7803, 0.4727, 0.8048, 0.5282, 0.75, 0.506, 0.75, 0.5059, 0.75, 0.5282, 0.75, 0.4289, 0.7691, 0.4312, 0.7659, 0.4368, 0.75, 0.4368, 0.758, 0.3775, 0.8423, 0.3762, 0.8553, 0.2653, 0.6039, 0.262, 0.5857, 0.4259, 0.7806, 0.4227, 0.8345, 0.4147, 0.8355, 0.4055, 0.8014, 0.3759, 0.8669, 0.375, 0.875, 0.2647, 0.6177, 0.2652, 0.612, 0.625, 0.7511, 0.625, 0.7659, 0.5957, 0.7659, 0.5957, 0.7554, 0.4533, 0.8151, 0.4667, 0.8125, 0.4673, 0.8238, 0.4555, 0.8237, 0.3873, 0.7993, 0.3938, 0.7985, 0.3829, 0.8267, 0.3797, 0.8274, 0.5717, 0.75, 0.548, 0.75, 0.548, 0.75, 0.5721, 0.75, 0.548, 0.75, 0.5282, 0.75, 0.5282, 0.75, 0.548, 0.75, 0.5713, 0.7947, 0.5957, 0.7947, 0.5957, 0.8161, 0.5706, 0.8171, 0.3762, 0.8553, 0.3759, 0.8669, 0.2652, 0.612, 0.2653, 0.6039, 0.5665, 0.7803, 0.5957, 0.7803, 0.5957, 0.7947, 0.5713, 0.7947, 0.625, 0.75, 0.5957, 0.75, 0.5957, 0.75, 0.625, 0.75, 0.4533, 0.75, 0.4368, 0.75, 0.4554, 0.5696, 0.467, 0.5846, 0.5487, 0.8646, 0.5631, 0.8624, 0.56, 0.875, 0.5467, 0.875, 0.5463, 0.7803, 0.5528, 0.7803, 0.5524, 0.7947, 0.5461, 0.7947, 0.3764, 0.8669, 0.3768, 0.867, 0.3766, 0.875, 0.375, 0.875, 0.5461, 0.7947, 0.5524, 0.7947, 0.5552, 0.8188, 0.5471, 0.8163, 0.5077, 0.8595, 0.5079, 0.851, 0.5399, 0.8526, 0.5374, 0.861, 0.3766, 0.8282, 0.3775, 0.8423, 0.262, 0.5857, 0.4158, 0.5981, 0.4438, 0.8435, 0.4463, 0.856, 0.4402, 0.8579, 0.4388, 0.8501, 0.4388, 0.8501, 0.4402, 0.8579, 0.4368, 0.8604, 0.4368, 0.8526, 0.4031, 0.8608, 0.4023, 0.8707, 0.3971, 0.8696, 0.3986, 0.857, 0.478, 0.8402, 0.4753, 0.8225, 0.479, 0.8208, 0.4808, 0.8352, 0.4864, 0.7555, 0.5062, 0.755, 0.504, 0.7609, 0.4861, 0.7619, 0.4368, 0.758, 0.4533, 0.758, 0.4533, 0.7659, 0.4368, 0.7659, 0.4368, 0.8696, 0.4405, 0.8691, 0.4405, 0.875, 0.4369, 0.875, 0.4716, 0.75, 0.4643, 0.75, 0.4748, 0.5889, 0.48, 0.603, 0.4074, 0.8539, 0.4071, 0.8635, 0.4031, 0.8608, 0.4057, 0.8503, 0.4073, 0.8402, 0.4057, 0.8503, 0.4027, 0.847, 0.407, 0.8373, 0.3971, 0.8696, 0.4023, 0.8707, 0.403, 0.8749, 0.3972, 0.875, 0.4227, 0.8345, 0.437, 0.8345, 0.4374, 0.8423, 0.4222, 0.8424, 0.4808, 0.8352, 0.4885, 0.8409, 0.4885, 0.8482, 0.478, 0.8402, 0.478, 0.8668, 0.4885, 0.8668, 0.4885, 0.875, 0.4792, 0.875, 0.4147, 0.8355, 0.4227, 0.8345, 0.4222, 0.8424, 0.415, 0.8409, 0.4792, 0.875, 0.478, 0.875, 0.478, 0.8668, 0.4149, 0.8448, 0.4222, 0.8448, 0.4222, 0.8448, 0.4149, 0.8448, 0.4222, 0.8448, 0.4368, 0.8448, 0.4368, 0.8448, 0.4222, 0.8448, 0.4074, 0.8539, 0.4076, 0.8448, 0.4076, 0.8448, 0.4076, 0.8541, 0.4071, 0.875, 0.407, 0.8718, 0.4076, 0.8715, 0.4076, 0.875, 0.4368, 0.8696, 0.4369, 0.875, 0.4368, 0.875, 0.4368, 0.8696, 0.4368, 0.8604, 0.4368, 0.8696, 0.4368, 0.8696, 0.4368, 0.8604, 0.4718, 0.758, 0.4716, 0.75, 0.4865, 0.75, 0.4864, 0.7555, 0.4733, 0.7803, 0.4731, 0.7659, 0.478, 0.7659, 0.4773, 0.7803, 0.5248, 0.7603, 0.5428, 0.7583, 0.5428, 0.7659, 0.5248, 0.7659, 0.5552, 0.8188, 0.5524, 0.7947, 0.5592, 0.7947, 0.5612, 0.818, 0.4718, 0.758, 0.4731, 0.7659, 0.4665, 0.7659, 0.4692, 0.7619, 0.5528, 0.7803, 0.5532, 0.7659, 0.5613, 0.7659, 0.5601, 0.7803, 0.506, 0.75, 0.4869, 0.75, 0.4908, 0.6184, 0.5059, 0.75, 0.4885, 0.859, 0.4885, 0.8668, 0.478, 0.8668, 0.478, 0.8578, 0.5343, 0.8668, 0.5374, 0.861, 0.5518, 0.8557, 0.5487, 0.8646, 0.3768, 0.8552, 0.3773, 0.8552, 0.3768, 0.867, 0.3764, 0.8669, 0.5601, 0.7803, 0.5613, 0.7659, 0.5665, 0.7659, 0.5665, 0.7803, 0.5612, 0.818, 0.5592, 0.7947, 0.5713, 0.7947, 0.5706, 0.8171, 0.5487, 0.8646, 0.5518, 0.8557, 0.5662, 0.8504, 0.5631, 0.8624, 0.5075, 0.875, 0.5074, 0.8668, 0.5343, 0.8668, 0.5335, 0.875, 0.5074, 0.8668, 0.5077, 0.8595, 0.5374, 0.861, 0.5343, 0.8668, 0.5629, 0.8352, 0.5612, 0.818, 0.5706, 0.8171, 0.57, 0.8361, 0.5566, 0.8352, 0.5552, 0.8188, 0.5612, 0.818, 0.5629, 0.8352, 0.5957, 0.7659, 0.625, 0.7659, 0.625, 0.7823, 0.5957, 0.7803, 0.57, 0.8361, 0.5922, 0.8357, 0.5836, 0.8441, 0.5662, 0.8504, 0.5592, 0.7947, 0.5601, 0.7803, 0.5665, 0.7803, 0.5713, 0.7947, 0.5471, 0.8163, 0.5552, 0.8188, 0.5566, 0.8352, 0.5497, 0.8352, 0.5524, 0.7947, 0.5528, 0.7803, 0.5601, 0.7803, 0.5592, 0.7947, 0.5665, 0.7659, 0.5957, 0.7659, 0.5957, 0.7803, 0.5665, 0.7803, 0.5957, 0.7554, 0.5957, 0.7659, 0.5665, 0.7659, 0.5665, 0.7556, 0.5532, 0.7659, 0.5528, 0.7803, 0.5463, 0.7803, 0.5464, 0.7706, 0.4368, 0.7659, 0.4533, 0.7659, 0.4533, 0.7803, 0.4368, 0.7753, 0.4259, 0.7806, 0.4267, 0.7723, 0.4368, 0.7659, 0.4368, 0.7753, 0.4665, 0.7659, 0.4731, 0.7659, 0.4733, 0.7803, 0.4669, 0.7803, 0.4533, 0.7659, 0.4665, 0.7659, 0.4669, 0.7803, 0.4533, 0.7803, 0.4861, 0.7619, 0.4849, 0.7659, 0.478, 0.7659, 0.4731, 0.7659, 0.5062, 0.755, 0.5248, 0.7552, 0.5248, 0.7603, 0.504, 0.7609, 0.504, 0.7609, 0.5248, 0.7603, 0.5248, 0.7659, 0.5038, 0.7659, 0.4624, 0.8668, 0.4609, 0.8532, 0.4685, 0.8546, 0.4688, 0.8668, 0.4688, 0.8668, 0.4685, 0.8546, 0.478, 0.8578, 0.478, 0.8668, 0.4885, 0.859, 0.478, 0.8578, 0.478, 0.8402, 0.4885, 0.8482, 0.4555, 0.8237, 0.4673, 0.8238, 0.4679, 0.835, 0.4577, 0.8323, 0.3802, 0.8418, 0.3829, 0.8267, 0.3951, 0.8293, 0.3914, 0.8418, 0.4679, 0.835, 0.478, 0.8402, 0.478, 0.8578, 0.4685, 0.8546, 0.4753, 0.8225, 0.4727, 0.8048, 0.4776, 0.8055, 0.479, 0.8208, 0.3794, 0.842, 0.3802, 0.8418, 0.3778, 0.8551, 0.3773, 0.8552, 0.5532, 0.7659, 0.5464, 0.7706, 0.5428, 0.7659, 0.5428, 0.7583, 0.5079, 0.851, 0.5078, 0.841, 0.5305, 0.8424, 0.5306, 0.846, 0.5343, 0.8668, 0.5487, 0.8646, 0.5467, 0.875, 0.5335, 0.875, 0.5436, 0.8406, 0.5401, 0.8388, 0.5497, 0.8352, 0.5566, 0.8352, 0.4885, 0.8668, 0.5074, 0.8668, 0.5075, 0.875, 0.4885, 0.875, 0.3778, 0.8551, 0.3863, 0.8537, 0.3846, 0.8676, 0.3772, 0.867, 0.3772, 0.867, 0.3846, 0.8676, 0.3849, 0.875, 0.3783, 0.875, 0.4071, 0.8635, 0.407, 0.8718, 0.4023, 0.8707, 0.4031, 0.8608, 0.3797, 0.8274, 0.3829, 0.8267, 0.3802, 0.8418, 0.3794, 0.842, 0.4289, 0.7691, 0.4267, 0.7723, 0.3938, 0.7985, 0.3873, 0.7993, 0.3773, 0.8552, 0.3778, 0.8551, 0.3772, 0.867, 0.3768, 0.867, 0.3768, 0.867, 0.3772, 0.867, 0.3783, 0.875, 0.3766, 0.875, 0.4267, 0.7723, 0.4259, 0.7806, 0.4055, 0.8014, 0.3938, 0.7985, 0.3808, 0.8001, 0.3766, 0.8282, 0.4158, 0.5981, 0.4256, 0.5816, 0.4071, 0.8635, 0.4074, 0.8539, 0.4076, 0.8541, 0.4076, 0.8634, 0.4051, 0.8074, 0.3951, 0.8293, 0.3829, 0.8267, 0.3938, 0.7985, 0.4076, 0.8448, 0.4074, 0.8539, 0.4057, 0.8503, 0.4073, 0.8402, 0.4402, 0.8579, 0.4405, 0.8691, 0.4368, 0.8696, 0.4368, 0.8604, 0.4368, 0.8526, 0.4368, 0.8604, 0.4368, 0.8604, 0.4368, 0.8526, 0.4405, 0.875, 0.4405, 0.8691, 0.4473, 0.8682, 0.4473, 0.875, 0.4027, 0.847, 0.3986, 0.857, 0.3863, 0.8537, 0.3914, 0.8418, 0.4405, 0.8691, 0.4402, 0.8579, 0.4463, 0.856, 0.4473, 0.8682, 0.403, 0.8749, 0.4023, 0.8707, 0.407, 0.8718, 0.4071, 0.875, 0.407, 0.8373, 0.4027, 0.847, 0.3914, 0.8418, 0.3951, 0.8293, 0.3986, 0.857, 0.3971, 0.8696, 0.3846, 0.8676, 0.3863, 0.8537, 0.415, 0.8409, 0.4222, 0.8424, 0.4222, 0.8448, 0.4149, 0.8448, 0.4073, 0.8402, 0.415, 0.8409, 0.4149, 0.8448, 0.4076, 0.8448, 0.4222, 0.8424, 0.4374, 0.8423, 0.4368, 0.8448, 0.4222, 0.8448, 0.4368, 0.8448, 0.4368, 0.8526, 0.4368, 0.8526, 0.4368, 0.8448, 0.4374, 0.8423, 0.4388, 0.8501, 0.4368, 0.8526, 0.4368, 0.8448, 0.437, 0.8345, 0.4438, 0.8435, 0.4388, 0.8501, 0.4374, 0.8423, 0.4463, 0.8291, 0.4386, 0.8205, 0.4533, 0.8151, 0.4555, 0.8237, 0.4727, 0.8048, 0.4753, 0.8225, 0.4673, 0.8238, 0.4667, 0.8125, 0.4508, 0.8379, 0.4577, 0.8323, 0.4609, 0.8532, 0.4532, 0.8547, 0.4667, 0.8125, 0.4533, 0.8151, 0.4533, 0.7803, 0.4669, 0.7803, 0.4227, 0.8345, 0.4259, 0.7806, 0.4368, 0.7753, 0.4386, 0.8205, 0.4147, 0.8355, 0.415, 0.8409, 0.4073, 0.8402, 0.407, 0.8373, 0.4057, 0.8503, 0.4031, 0.8608, 0.3986, 0.857, 0.4027, 0.847, 0.3846, 0.8676, 0.3971, 0.8696, 0.3972, 0.875, 0.3849, 0.875, 0.4121, 0.8157, 0.4147, 0.8355, 0.407, 0.8373, 0.3951, 0.8293, 0.4508, 0.8379, 0.4463, 0.8291, 0.4555, 0.8237, 0.4577, 0.8323, 0.4624, 0.8668, 0.4688, 0.8668, 0.4703, 0.875, 0.4621, 0.875, 0.4679, 0.835, 0.4685, 0.8546, 0.4609, 0.8532, 0.4577, 0.8323, 0.4438, 0.8435, 0.437, 0.8345, 0.4463, 0.8291, 0.4508, 0.8379, 0.4438, 0.8435, 0.4508, 0.8379, 0.4532, 0.8547, 0.4463, 0.856, 0.4463, 0.856, 0.4532, 0.8547, 0.4545, 0.8675, 0.4473, 0.8682, 0.4473, 0.8682, 0.4545, 0.8675, 0.4543, 0.875, 0.4473, 0.875, 0.437, 0.8345, 0.4227, 0.8345, 0.4386, 0.8205, 0.4463, 0.8291, 0.5, 0.5625, 0.5, 0.625, 0.4688, 0.625, 0.4688, 0.5625, 0.5, 0.5, 0.5, 0.5625, 0.4688, 0.5625, 0.4687, 0.5, 0.4534, 0.5, 0.4567, 0.5625, 0.4353, 0.5625, 0.4353, 0.5, 0.4688, 0.625, 0.4375, 0.625, 0.4353, 0.5625, 0.4567, 0.5625, 0.4353, 0.5625, 0.4375, 0.625, 0.4062, 0.625, 0.4062, 0.5625, 0.4353, 0.5, 0.4353, 0.5625, 0.4062, 0.5625, 0.4062, 0.5, 0.4062, 0.5, 0.4062, 0.5625, 0.3671, 0.5625, 0.3708, 0.5, 0.4062, 0.5625, 0.4062, 0.625, 0.3785, 0.625, 0.3671, 0.5625, 0.3671, 0.5625, 0.3473, 0.625, 0.348, 0.5625, 0.3708, 0.5, 0.3671, 0.5625, 0.348, 0.5625, 0.3437, 0.5, 0.348, 0.5625, 0.3473, 0.625, 0.3087, 0.625, 0.3139, 0.5625, 0.3437, 0.5, 0.348, 0.5625, 0.3139, 0.5625, 0.3125, 0.5, 0.3139, 0.5625, 0.3087, 0.625, 0.2785, 0.625, 0.2812, 0.5625, 0.3125, 0.5, 0.3139, 0.5625, 0.2812, 0.5625, 0.2812, 0.5, 0.2812, 0.5625, 0.2785, 0.625, 0.25, 0.625, 0.25, 0.5625, 0.2812, 0.5, 0.2812, 0.5625, 0.25, 0.5625, 0.25, 0.5, 0.5706, 0.8171, 0.5957, 0.8161, 0.5922, 0.8357, 0.57, 0.8361, 0.3808, 0.8001, 0.3766, 0.8282, 0.3766, 0.8282, 0.3808, 0.8001, 0.5065, 0.75, 0.4865, 0.75, 0.4869, 0.75, 0.506, 0.75, 0.4716, 0.75, 0.4643, 0.75, 0.4643, 0.75, 0.4716, 0.75, 0.3766, 0.8282, 0.3786, 0.8421, 0.3775, 0.8423, 0.3766, 0.8282, 0.4533, 0.75, 0.4368, 0.75, 0.4368, 0.75, 0.4533, 0.75, 0.3768, 0.8552, 0.3764, 0.8669, 0.3759, 0.8669, 0.3762, 0.8553, 0.548, 0.75, 0.5282, 0.75, 0.5282, 0.75, 0.548, 0.75, 0.5696, 0.75, 0.548, 0.75, 0.548, 0.75, 0.5717, 0.75, 0.3764, 0.8669, 0.375, 0.875, 0.375, 0.875, 0.3759, 0.8669, 0.3786, 0.8421, 0.3768, 0.8552, 0.3762, 0.8553, 0.3775, 0.8423, 0.4312, 0.7659, 0.3808, 0.8001, 0.3808, 0.8001, 0.4312, 0.7659, 0.5282, 0.75, 0.5065, 0.75, 0.506, 0.75, 0.5282, 0.75, 0.4643, 0.75, 0.4533, 0.75, 0.4533, 0.75, 0.4643, 0.75, 0.5957, 0.7509, 0.5696, 0.75, 0.5717, 0.75, 0.5957, 0.75, 0.48, 0.603, 0.4908, 0.6184, 0.4869, 0.75, 0.4716, 0.75, 0.4368, 0.75, 0.4312, 0.7659, 0.4312, 0.7659, 0.4368, 0.75, 0.5613, 0.7659, 0.5532, 0.7659, 0.5428, 0.7583, 0.5428, 0.7549, 0.4312, 0.7659, 0.4289, 0.7691, 0.3873, 0.7993, 0.3808, 0.8001, 0.3766, 0.8282, 0.3797, 0.8274, 0.3794, 0.842, 0.3786, 0.8421, 0.3786, 0.8421, 0.3794, 0.842, 0.3773, 0.8552, 0.3768, 0.8552, 0.5065, 0.75, 0.5282, 0.75, 0.5248, 0.7552, 0.5062, 0.755, 0.4643, 0.75, 0.4716, 0.75, 0.4718, 0.758, 0.4654, 0.758, 0.4731, 0.7659, 0.4718, 0.758, 0.4864, 0.7555, 0.4861, 0.7619, 0.4368, 0.75, 0.4533, 0.75, 0.4533, 0.758, 0.4368, 0.758, 0.4865, 0.75, 0.5065, 0.75, 0.5062, 0.755, 0.4864, 0.7555, 0.3808, 0.8001, 0.3873, 0.7993, 0.3797, 0.8274, 0.3766, 0.8282, 0.4267, 0.7723, 0.4289, 0.7691, 0.4368, 0.758, 0.4368, 0.7659, 0.4533, 0.75, 0.4643, 0.75, 0.4654, 0.758, 0.4533, 0.758, 0.5282, 0.75, 0.548, 0.75, 0.5428, 0.7549, 0.5248, 0.7552, 0.5665, 0.7556, 0.5428, 0.7549, 0.548, 0.75, 0.5696, 0.75, 0.5665, 0.7659, 0.5613, 0.7659, 0.5428, 0.7549, 0.5665, 0.7556, 0.625, 0.7511, 0.5957, 0.7554, 0.5957, 0.7509, 0.625, 0.75, 0.5696, 0.75, 0.5957, 0.7509, 0.5957, 0.7554, 0.5665, 0.7556, 0.4368, 0.75, 0.4312, 0.7659, 0.4514, 0.5775, 0.4554, 0.5696, 0.4312, 0.7659, 0.3808, 0.8001, 0.4256, 0.5816, 0.4514, 0.5775, 0.0, 0.0, 0.2652, 0.612, 0.2647, 0.6177, 0.2653, 0.6039, 0.2652, 0.612, 0.0, 0.0, 0.262, 0.5857, 0.2653, 0.6039, 0.0, 0.0, 0.5, 0.0625, 0.4158, 0.5981, 0.262, 0.5857, 0.0, 0.0, 0.5, 0.0625, 0.4256, 0.5816, 0.4158, 0.5981, 0.5, 0.1366, 0.4554, 0.5696, 0.4514, 0.5775, 0.5, 0.125, 0.5, 0.2021, 0.5, 0.25, 0.48, 0.603, 0.4748, 0.5889, 0.5, 0.3025, 0.5, 0.3125, 0.5059, 0.75, 0.4908, 0.6184, 0.5, 0.5812, 0.5, 0.625, 0.5, 0.625, 0.5, 0.5625, 0.5, 0.5, 0.5, 0.5625, 0.625, 0.75, 0.5957, 0.75, 0.5, 0.4375, 0.5, 0.5, 0.5957, 0.75, 0.5721, 0.75, 0.5, 0.375, 0.5, 0.4375, 0.5721, 0.75, 0.548, 0.75, 0.5, 0.3575, 0.5, 0.375, 0.548, 0.75, 0.5282, 0.75, 0.5, 0.5625, 0.5, 0.5812, 0.5, 0.5625, 0.5, 0.5, 0.5, 0.5625, 0.5312, 0.5625, 0.5, 0.5812, 0.5, 0.3125, 0.5, 0.3575, 0.5282, 0.75, 0.5059, 0.75, 0.5312, 0.3125, 0.5312, 0.375, 0.5, 0.3575, 0.5, 0.3125, 0.5, 0.25, 0.5, 0.3025, 0.4908, 0.6184, 0.48, 0.603, 0.5312, 0.25, 0.5312, 0.3125, 0.5, 0.3025, 0.5, 0.25, 0.5, 0.1875, 0.5, 0.2021, 0.4748, 0.5889, 0.467, 0.5846, 0.5, 0.1875, 0.5312, 0.1875, 0.5, 0.2021, 0.5, 0.125, 0.4514, 0.5775, 0.4256, 0.5816, 0.5, 0.0625, 0.5, 0.1875, 0.467, 0.5846, 0.4554, 0.5696, 0.5, 0.1366, 0.5, 0.125, 0.5312, 0.125, 0.5, 0.1366, 0.4687, 0.5, 0.4688, 0.5625, 0.4567, 0.5625, 0.4534, 0.5, 0.4688, 0.5625, 0.4688, 0.625, 0.4567, 0.5625, 0.625, 0.75, 0.5957, 0.7509, 0.5957, 0.75, 0.625, 0.75, 0.625, 0.8528, 0.625, 0.875, 0.5925, 0.875, 0.5942, 0.8635, 0.5629, 0.8352, 0.57, 0.8361, 0.5662, 0.8504, 0.5518, 0.8557, 0.5482, 0.8439, 0.5518, 0.8557, 0.5374, 0.861, 0.5399, 0.8526, 0.5306, 0.846, 0.5305, 0.8424, 0.5401, 0.8388, 0.5436, 0.8406, 0.5566, 0.8352, 0.5629, 0.8352, 0.5518, 0.8557, 0.5482, 0.8439, 0.5957, 0.8161, 0.625, 0.815, 0.625, 0.8528, 0.5922, 0.8357, 0.5942, 0.8635, 0.5631, 0.8624, 0.5662, 0.8504, 0.586, 0.8571, 0.5925, 0.875, 0.56, 0.875, 0.5631, 0.8624, 0.5942, 0.8635, 0.625, 0.8528, 0.5942, 0.8635, 0.5836, 0.8441, 0.5922, 0.8357])
me_cube_001.use_remesh_fix_poles = True
me_cube_001.use_remesh_preserve_attributes = False
me_cube_001.update()

# ---- objects
ob_cube_001 = bpy.data.objects.new('Cube.001', me_cube_001)
ob_empty = bpy.data.objects.new('Empty', None)
ob_empty_001 = bpy.data.objects.new('Empty.001', None)
ob_empty_002 = bpy.data.objects.new('Empty.002', None)
ob_light = bpy.data.objects.new('Light', light_light)
ob_camera = bpy.data.objects.new('Camera', cam_camera)

# ---- transforms, parenting, visibility, modifiers, constraints
ob_cube_001.location = (0.0, 0.0, 0.0)
ob_cube_001.scale = (0.8693, 1.0, 1.0)
_m = ob_cube_001.modifiers.new('Mirror', 'MIRROR')
_m.use_clip = True
_m = ob_cube_001.modifiers.new('Subdivision', 'SUBSURF')
ob_empty.location = (2.49, 2.115, -2.326)
ob_empty.rotation_euler = (1.571, 0.09538, 1.285e-08)
ob_empty.scale = (-4.742, 4.742, 4.742)
ob_empty.empty_display_type = 'IMAGE'
ob_empty.empty_display_size = 5.0
ob_empty_001.location = (-3.962, 2.115, -1.197)
ob_empty_001.rotation_euler = (1.571, -0.1637, -2.22e-08)
ob_empty_001.scale = (2.102, 2.102, 2.102)
ob_empty_001.empty_display_type = 'IMAGE'
ob_empty_001.empty_display_size = 5.0
ob_empty_002.location = (2.16, 2.356, 2.349)
ob_empty_002.rotation_euler = (1.571, -0.0, -0.0)
ob_empty_002.empty_display_type = 'IMAGE'
ob_empty_002.empty_display_size = 5.0
ob_light.location = (4.076, 1.005, 5.904)
ob_light.rotation_euler = (0.6503, 0.05522, 1.866)
ob_light.lock_rotations_4d = False
ob_light.empty_display_type = 'ARROWS'
ob_light.color = (0.0, 0.0, 0.0, 0.0)
ob_light.lineart.crease_threshold = 0.0
ob_camera.location = (7.359, -6.926, 4.958)
ob_camera.rotation_euler = (1.109, 0.0, 0.8149)
ob_camera.lock_rotations_4d = False
ob_camera.empty_display_type = 'ARROWS'
ob_camera.color = (0.0, 0.0, 0.0, 0.0)
ob_camera.display_type = 'WIRE'
ob_camera.lineart.crease_threshold = 0.0

# ---- collection membership
scene.collection.objects.link(ob_cube_001)
col_ref.objects.link(ob_empty)
col_ref.objects.link(ob_empty_001)
col_ref.objects.link(ob_empty_002)
col_collection.objects.link(ob_light)
col_collection.objects.link(ob_camera)

# ---- scene / render settings (as saved in the file)
scene.camera = ob_camera
scene.frame_start = 1; scene.frame_end = 250; scene.frame_set(1)
scene.render.engine = 'BLENDER_EEVEE_NEXT'
scene.cycles.sampling_pattern = 'TABULATED_SOBOL'
scene.cycles.use_light_tree = False
scene.view_settings.view_transform = 'Standard'
bpy.context.view_layer.update()
